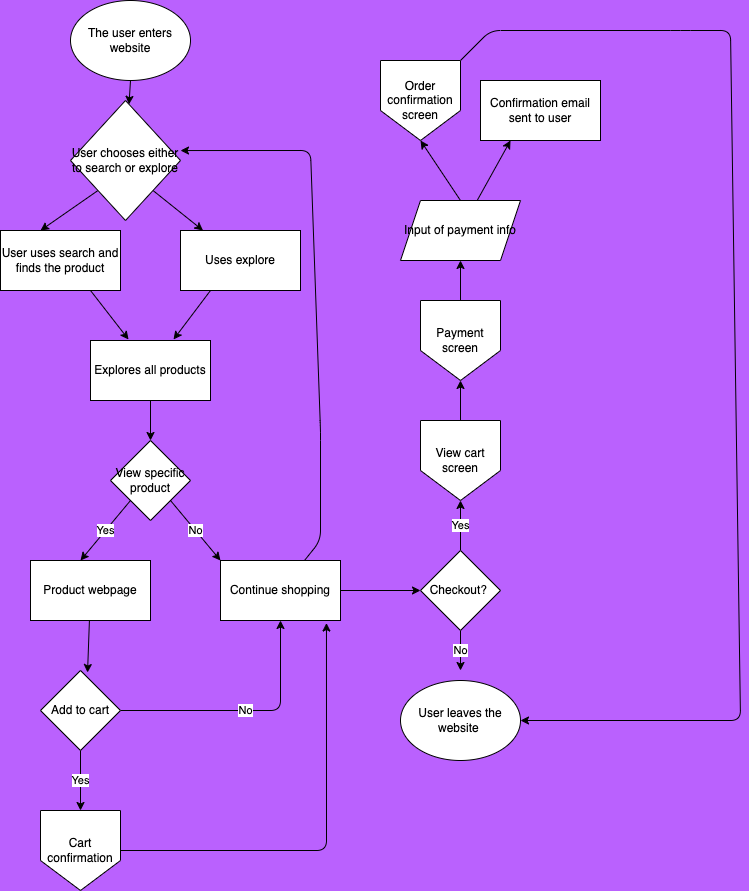

The diagram above was exported from draw.io. Its source (the exported page's mxGraphModel, read from the mxfile embedded in the PNG):
<mxGraphModel dx="847" dy="459" grid="1" gridSize="10" guides="1" tooltips="1" connect="1" arrows="1" fold="1" page="1" pageScale="1" pageWidth="827" pageHeight="1169" background="#BA61FE" math="0" shadow="0">
  <root>
    <mxCell id="0" />
    <mxCell id="1" parent="0" />
    <mxCell id="37" style="edgeStyle=none;html=1;exitX=0.5;exitY=1;exitDx=0;exitDy=0;" edge="1" parent="1" source="35" target="36">
      <mxGeometry relative="1" as="geometry" />
    </mxCell>
    <mxCell id="39" style="edgeStyle=none;html=1;exitX=0;exitY=1;exitDx=0;exitDy=0;" edge="1" parent="1" source="36">
      <mxGeometry relative="1" as="geometry">
        <mxPoint x="60" y="240" as="targetPoint" />
      </mxGeometry>
    </mxCell>
    <mxCell id="42" style="edgeStyle=none;html=1;exitX=1;exitY=1;exitDx=0;exitDy=0;" edge="1" parent="1" source="36">
      <mxGeometry relative="1" as="geometry">
        <mxPoint x="222.5" y="240" as="targetPoint" />
      </mxGeometry>
    </mxCell>
    <mxCell id="36" value="User chooses either to search or explore&lt;br&gt;" style="rhombus;whiteSpace=wrap;html=1;" vertex="1" parent="1">
      <mxGeometry x="90" y="110" width="110" height="120" as="geometry" />
    </mxCell>
    <mxCell id="46" style="edgeStyle=none;html=1;exitX=0.75;exitY=1;exitDx=0;exitDy=0;entryX=0.317;entryY=-0.017;entryDx=0;entryDy=0;entryPerimeter=0;" edge="1" parent="1" source="40" target="44">
      <mxGeometry relative="1" as="geometry" />
    </mxCell>
    <mxCell id="40" value="User uses search and finds the product" style="rounded=0;whiteSpace=wrap;html=1;" vertex="1" parent="1">
      <mxGeometry x="20" y="240" width="120" height="60" as="geometry" />
    </mxCell>
    <mxCell id="45" style="edgeStyle=none;html=1;exitX=0.25;exitY=1;exitDx=0;exitDy=0;entryX=0.692;entryY=-0.017;entryDx=0;entryDy=0;entryPerimeter=0;" edge="1" parent="1" source="43" target="44">
      <mxGeometry relative="1" as="geometry" />
    </mxCell>
    <mxCell id="43" value="Uses explore" style="rounded=0;whiteSpace=wrap;html=1;" vertex="1" parent="1">
      <mxGeometry x="200" y="240" width="120" height="60" as="geometry" />
    </mxCell>
    <mxCell id="47" style="edgeStyle=none;html=1;" edge="1" parent="1" source="44">
      <mxGeometry relative="1" as="geometry">
        <mxPoint x="170" y="450" as="targetPoint" />
      </mxGeometry>
    </mxCell>
    <mxCell id="44" value="Explores all products" style="rounded=0;whiteSpace=wrap;html=1;" vertex="1" parent="1">
      <mxGeometry x="110" y="350" width="120" height="60" as="geometry" />
    </mxCell>
    <mxCell id="49" value="Yes" style="edgeStyle=none;html=1;exitX=0;exitY=1;exitDx=0;exitDy=0;" edge="1" parent="1" source="48">
      <mxGeometry relative="1" as="geometry">
        <mxPoint x="100" y="570" as="targetPoint" />
      </mxGeometry>
    </mxCell>
    <mxCell id="50" value="No" style="edgeStyle=none;html=1;exitX=1;exitY=1;exitDx=0;exitDy=0;" edge="1" parent="1" source="48">
      <mxGeometry relative="1" as="geometry">
        <mxPoint x="240" y="570" as="targetPoint" />
      </mxGeometry>
    </mxCell>
    <mxCell id="48" value="View specific product" style="rhombus;whiteSpace=wrap;html=1;" vertex="1" parent="1">
      <mxGeometry x="130" y="450" width="80" height="80" as="geometry" />
    </mxCell>
    <mxCell id="52" style="edgeStyle=none;html=1;exitX=0.5;exitY=1;exitDx=0;exitDy=0;" edge="1" parent="1" source="51">
      <mxGeometry relative="1" as="geometry">
        <mxPoint x="101" y="690" as="targetPoint" />
      </mxGeometry>
    </mxCell>
    <mxCell id="56" value="Yes" style="edgeStyle=none;html=1;exitX=0.5;exitY=1;exitDx=0;exitDy=0;entryX=0.5;entryY=0;entryDx=0;entryDy=0;" edge="1" parent="1" source="51" target="55">
      <mxGeometry relative="1" as="geometry" />
    </mxCell>
    <mxCell id="61" value="No" style="edgeStyle=none;html=1;exitX=1;exitY=0.5;exitDx=0;exitDy=0;entryX=0.5;entryY=1;entryDx=0;entryDy=0;" edge="1" parent="1" source="51" target="57">
      <mxGeometry relative="1" as="geometry">
        <Array as="points">
          <mxPoint x="300" y="720" />
        </Array>
      </mxGeometry>
    </mxCell>
    <mxCell id="51" value="Add to cart&lt;br&gt;" style="rhombus;whiteSpace=wrap;html=1;" vertex="1" parent="1">
      <mxGeometry x="60" y="680" width="80" height="80" as="geometry" />
    </mxCell>
    <mxCell id="54" style="edgeStyle=none;html=1;entryX=0.588;entryY=0.025;entryDx=0;entryDy=0;entryPerimeter=0;" edge="1" parent="1" source="53" target="51">
      <mxGeometry relative="1" as="geometry" />
    </mxCell>
    <mxCell id="53" value="Product webpage" style="rounded=0;whiteSpace=wrap;html=1;" vertex="1" parent="1">
      <mxGeometry x="50" y="570" width="120" height="60" as="geometry" />
    </mxCell>
    <mxCell id="62" style="edgeStyle=none;html=1;exitX=1;exitY=0.5;exitDx=0;exitDy=0;entryX=0.883;entryY=1.042;entryDx=0;entryDy=0;entryPerimeter=0;" edge="1" parent="1" source="55" target="57">
      <mxGeometry relative="1" as="geometry">
        <Array as="points">
          <mxPoint x="346" y="860" />
        </Array>
      </mxGeometry>
    </mxCell>
    <mxCell id="55" value="Cart confirmation" style="shape=offPageConnector;whiteSpace=wrap;html=1;" vertex="1" parent="1">
      <mxGeometry x="60" y="820" width="80" height="80" as="geometry" />
    </mxCell>
    <mxCell id="58" style="edgeStyle=none;html=1;entryX=1;entryY=0.417;entryDx=0;entryDy=0;entryPerimeter=0;" edge="1" parent="1" source="57" target="36">
      <mxGeometry relative="1" as="geometry">
        <Array as="points">
          <mxPoint x="340" y="550" />
          <mxPoint x="340" y="440" />
          <mxPoint x="330" y="160" />
        </Array>
      </mxGeometry>
    </mxCell>
    <mxCell id="59" style="edgeStyle=none;html=1;" edge="1" parent="1" source="57">
      <mxGeometry relative="1" as="geometry">
        <mxPoint x="440" y="600" as="targetPoint" />
      </mxGeometry>
    </mxCell>
    <mxCell id="57" value="Continue shopping" style="rounded=0;whiteSpace=wrap;html=1;" vertex="1" parent="1">
      <mxGeometry x="240" y="570" width="120" height="60" as="geometry" />
    </mxCell>
    <mxCell id="63" value="No&lt;br&gt;" style="edgeStyle=none;html=1;exitX=0.5;exitY=1;exitDx=0;exitDy=0;" edge="1" parent="1" source="60">
      <mxGeometry relative="1" as="geometry">
        <mxPoint x="480" y="680" as="targetPoint" />
      </mxGeometry>
    </mxCell>
    <mxCell id="65" value="Yes" style="edgeStyle=none;html=1;exitX=0.5;exitY=0;exitDx=0;exitDy=0;" edge="1" parent="1" source="60">
      <mxGeometry relative="1" as="geometry">
        <mxPoint x="480" y="510" as="targetPoint" />
      </mxGeometry>
    </mxCell>
    <mxCell id="60" value="Checkout?&amp;nbsp;" style="rhombus;whiteSpace=wrap;html=1;" vertex="1" parent="1">
      <mxGeometry x="440" y="560" width="80" height="80" as="geometry" />
    </mxCell>
    <mxCell id="64" value="User leaves the website&amp;nbsp;" style="ellipse;whiteSpace=wrap;html=1;" vertex="1" parent="1">
      <mxGeometry x="420" y="690" width="120" height="80" as="geometry" />
    </mxCell>
    <mxCell id="67" style="edgeStyle=none;html=1;" edge="1" parent="1">
      <mxGeometry relative="1" as="geometry">
        <mxPoint x="480" y="390" as="targetPoint" />
        <mxPoint x="480" y="440" as="sourcePoint" />
      </mxGeometry>
    </mxCell>
    <mxCell id="69" value="View cart screen" style="shape=offPageConnector;whiteSpace=wrap;html=1;" vertex="1" parent="1">
      <mxGeometry x="440" y="430" width="80" height="80" as="geometry" />
    </mxCell>
    <mxCell id="71" style="edgeStyle=none;html=1;" edge="1" parent="1" source="70">
      <mxGeometry relative="1" as="geometry">
        <mxPoint x="480" y="270" as="targetPoint" />
      </mxGeometry>
    </mxCell>
    <mxCell id="70" value="Payment screen" style="shape=offPageConnector;whiteSpace=wrap;html=1;" vertex="1" parent="1">
      <mxGeometry x="440" y="310" width="80" height="80" as="geometry" />
    </mxCell>
    <mxCell id="73" style="edgeStyle=none;html=1;exitX=0.5;exitY=0;exitDx=0;exitDy=0;" edge="1" parent="1" source="72">
      <mxGeometry relative="1" as="geometry">
        <mxPoint x="440" y="150" as="targetPoint" />
      </mxGeometry>
    </mxCell>
    <mxCell id="75" style="edgeStyle=none;html=1;" edge="1" parent="1" source="72">
      <mxGeometry relative="1" as="geometry">
        <mxPoint x="530" y="150" as="targetPoint" />
      </mxGeometry>
    </mxCell>
    <mxCell id="72" value="Input of payment info&lt;br&gt;" style="shape=parallelogram;perimeter=parallelogramPerimeter;whiteSpace=wrap;html=1;fixedSize=1;" vertex="1" parent="1">
      <mxGeometry x="420" y="210" width="120" height="60" as="geometry" />
    </mxCell>
    <mxCell id="77" style="edgeStyle=none;html=1;" edge="1" parent="1" source="74" target="64">
      <mxGeometry relative="1" as="geometry">
        <Array as="points">
          <mxPoint x="510" y="40" />
          <mxPoint x="700" y="40" />
          <mxPoint x="750" y="40" />
          <mxPoint x="760" y="730" />
        </Array>
      </mxGeometry>
    </mxCell>
    <mxCell id="74" value="Order confirmation screen&lt;br&gt;" style="shape=offPageConnector;whiteSpace=wrap;html=1;" vertex="1" parent="1">
      <mxGeometry x="400" y="70" width="80" height="80" as="geometry" />
    </mxCell>
    <mxCell id="76" value="Confirmation email sent to user" style="rounded=0;whiteSpace=wrap;html=1;" vertex="1" parent="1">
      <mxGeometry x="500" y="90" width="120" height="60" as="geometry" />
    </mxCell>
    <mxCell id="35" value="The user enters website" style="ellipse;whiteSpace=wrap;html=1;" vertex="1" parent="1">
      <mxGeometry x="90" y="10" width="120" height="80" as="geometry" />
    </mxCell>
  </root>
</mxGraphModel>